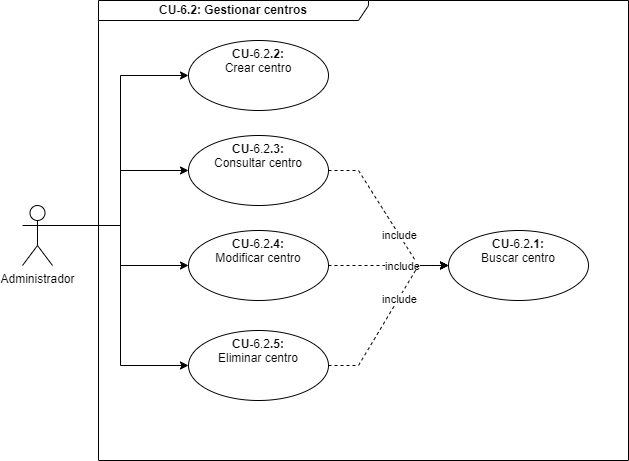

The diagram above was exported from draw.io. Its source (the exported page's mxGraphModel, read from the mxfile embedded in the PNG):
<mxGraphModel dx="1418" dy="820" grid="1" gridSize="10" guides="1" tooltips="1" connect="1" arrows="1" fold="1" page="1" pageScale="1" pageWidth="1150" pageHeight="700" math="0" shadow="0">
  <root>
    <mxCell id="0" />
    <mxCell id="1" parent="0" />
    <mxCell id="2" style="edgeStyle=orthogonalEdgeStyle;rounded=0;orthogonalLoop=1;jettySize=auto;html=1;exitX=1;exitY=0.3333333333333333;exitDx=0;exitDy=0;exitPerimeter=0;entryX=0;entryY=0.5;entryDx=0;entryDy=0;" edge="1" source="13" target="7" parent="1">
      <mxGeometry relative="1" as="geometry">
        <mxPoint x="155" y="235" as="sourcePoint" />
      </mxGeometry>
    </mxCell>
    <mxCell id="3" style="edgeStyle=orthogonalEdgeStyle;rounded=0;orthogonalLoop=1;jettySize=auto;html=1;exitX=1;exitY=0.3333333333333333;exitDx=0;exitDy=0;exitPerimeter=0;entryX=0;entryY=0.5;entryDx=0;entryDy=0;" edge="1" source="13" target="10" parent="1">
      <mxGeometry relative="1" as="geometry">
        <mxPoint x="155" y="235" as="sourcePoint" />
      </mxGeometry>
    </mxCell>
    <mxCell id="4" style="edgeStyle=orthogonalEdgeStyle;rounded=0;orthogonalLoop=1;jettySize=auto;html=1;exitX=1;exitY=0.3333333333333333;exitDx=0;exitDy=0;exitPerimeter=0;entryX=0;entryY=0.5;entryDx=0;entryDy=0;" edge="1" source="13" target="11" parent="1">
      <mxGeometry relative="1" as="geometry">
        <mxPoint x="155" y="235" as="sourcePoint" />
      </mxGeometry>
    </mxCell>
    <mxCell id="5" value="CU-6.2: Gestionar centros" style="shape=umlFrame;whiteSpace=wrap;html=1;width=270;height=20;fontStyle=1" vertex="1" parent="1">
      <mxGeometry x="310" y="110" width="530" height="460" as="geometry" />
    </mxCell>
    <mxCell id="6" value="&lt;b&gt;CU-&lt;/b&gt;6.2&lt;b&gt;.1: &lt;br&gt;&lt;/b&gt;Buscar centro" style="ellipse;whiteSpace=wrap;html=1;verticalAlign=top;" vertex="1" parent="1">
      <mxGeometry x="660" y="340" width="140" height="70" as="geometry" />
    </mxCell>
    <mxCell id="7" value="&lt;b&gt;CU-&lt;/b&gt;6.2&lt;b&gt;.2: &lt;br&gt;&lt;/b&gt;Crear centro" style="ellipse;whiteSpace=wrap;html=1;verticalAlign=top;" vertex="1" parent="1">
      <mxGeometry x="400" y="150" width="140" height="70" as="geometry" />
    </mxCell>
    <mxCell id="8" style="edgeStyle=entityRelationEdgeStyle;rounded=0;orthogonalLoop=1;jettySize=auto;html=1;exitX=1;exitY=0.5;exitDx=0;exitDy=0;entryX=0;entryY=0.5;entryDx=0;entryDy=0;dashed=1;" edge="1" source="10" target="6" parent="1">
      <mxGeometry relative="1" as="geometry" />
    </mxCell>
    <mxCell id="9" value="include" style="edgeLabel;html=1;align=center;verticalAlign=middle;resizable=0;points=[];" vertex="1" connectable="0" parent="8">
      <mxGeometry x="0.2242" relative="1" as="geometry">
        <mxPoint as="offset" />
      </mxGeometry>
    </mxCell>
    <mxCell id="10" value="&lt;b&gt;CU-&lt;/b&gt;6.2&lt;b&gt;.3: &lt;br&gt;&lt;/b&gt;Consultar centro" style="ellipse;whiteSpace=wrap;html=1;verticalAlign=top;" vertex="1" parent="1">
      <mxGeometry x="400" y="245" width="140" height="70" as="geometry" />
    </mxCell>
    <mxCell id="11" value="&lt;b&gt;CU-&lt;/b&gt;6.2&lt;b&gt;.4: &lt;br&gt;&lt;/b&gt;Modificar centro" style="ellipse;whiteSpace=wrap;html=1;verticalAlign=top;" vertex="1" parent="1">
      <mxGeometry x="400" y="340" width="140" height="70" as="geometry" />
    </mxCell>
    <mxCell id="12" style="edgeStyle=orthogonalEdgeStyle;rounded=0;orthogonalLoop=1;jettySize=auto;html=1;exitX=1;exitY=0.3333333333333333;exitDx=0;exitDy=0;exitPerimeter=0;entryX=0;entryY=0.5;entryDx=0;entryDy=0;" edge="1" source="13" target="14" parent="1">
      <mxGeometry relative="1" as="geometry" />
    </mxCell>
    <mxCell id="13" value="&lt;span style=&quot;background-color: rgb(255 , 255 , 255)&quot;&gt;Administrador&lt;/span&gt;" style="shape=umlActor;verticalLabelPosition=bottom;verticalAlign=top;html=1;outlineConnect=0;" vertex="1" parent="1">
      <mxGeometry x="234" y="315" width="30" height="60" as="geometry" />
    </mxCell>
    <mxCell id="14" value="&lt;b&gt;CU-&lt;/b&gt;6.2&lt;b&gt;.5: &lt;br&gt;&lt;/b&gt;Eliminar centro" style="ellipse;whiteSpace=wrap;html=1;verticalAlign=top;" vertex="1" parent="1">
      <mxGeometry x="400" y="440" width="140" height="70" as="geometry" />
    </mxCell>
    <mxCell id="15" style="edgeStyle=entityRelationEdgeStyle;rounded=0;orthogonalLoop=1;jettySize=auto;html=1;exitX=1;exitY=0.5;exitDx=0;exitDy=0;dashed=1;entryX=0;entryY=0.5;entryDx=0;entryDy=0;" edge="1" source="11" target="6" parent="1">
      <mxGeometry relative="1" as="geometry">
        <mxPoint x="550" y="290" as="sourcePoint" />
        <mxPoint x="660" y="350" as="targetPoint" />
      </mxGeometry>
    </mxCell>
    <mxCell id="16" value="include" style="edgeLabel;html=1;align=center;verticalAlign=middle;resizable=0;points=[];" vertex="1" connectable="0" parent="15">
      <mxGeometry x="0.2242" relative="1" as="geometry">
        <mxPoint as="offset" />
      </mxGeometry>
    </mxCell>
    <mxCell id="17" style="edgeStyle=entityRelationEdgeStyle;rounded=0;orthogonalLoop=1;jettySize=auto;html=1;exitX=1;exitY=0.5;exitDx=0;exitDy=0;dashed=1;entryX=0;entryY=0.5;entryDx=0;entryDy=0;" edge="1" source="14" target="6" parent="1">
      <mxGeometry relative="1" as="geometry">
        <mxPoint x="550" y="385" as="sourcePoint" />
        <mxPoint x="670" y="360" as="targetPoint" />
      </mxGeometry>
    </mxCell>
    <mxCell id="18" value="include" style="edgeLabel;html=1;align=center;verticalAlign=middle;resizable=0;points=[];" vertex="1" connectable="0" parent="17">
      <mxGeometry x="0.2242" relative="1" as="geometry">
        <mxPoint as="offset" />
      </mxGeometry>
    </mxCell>
  </root>
</mxGraphModel>